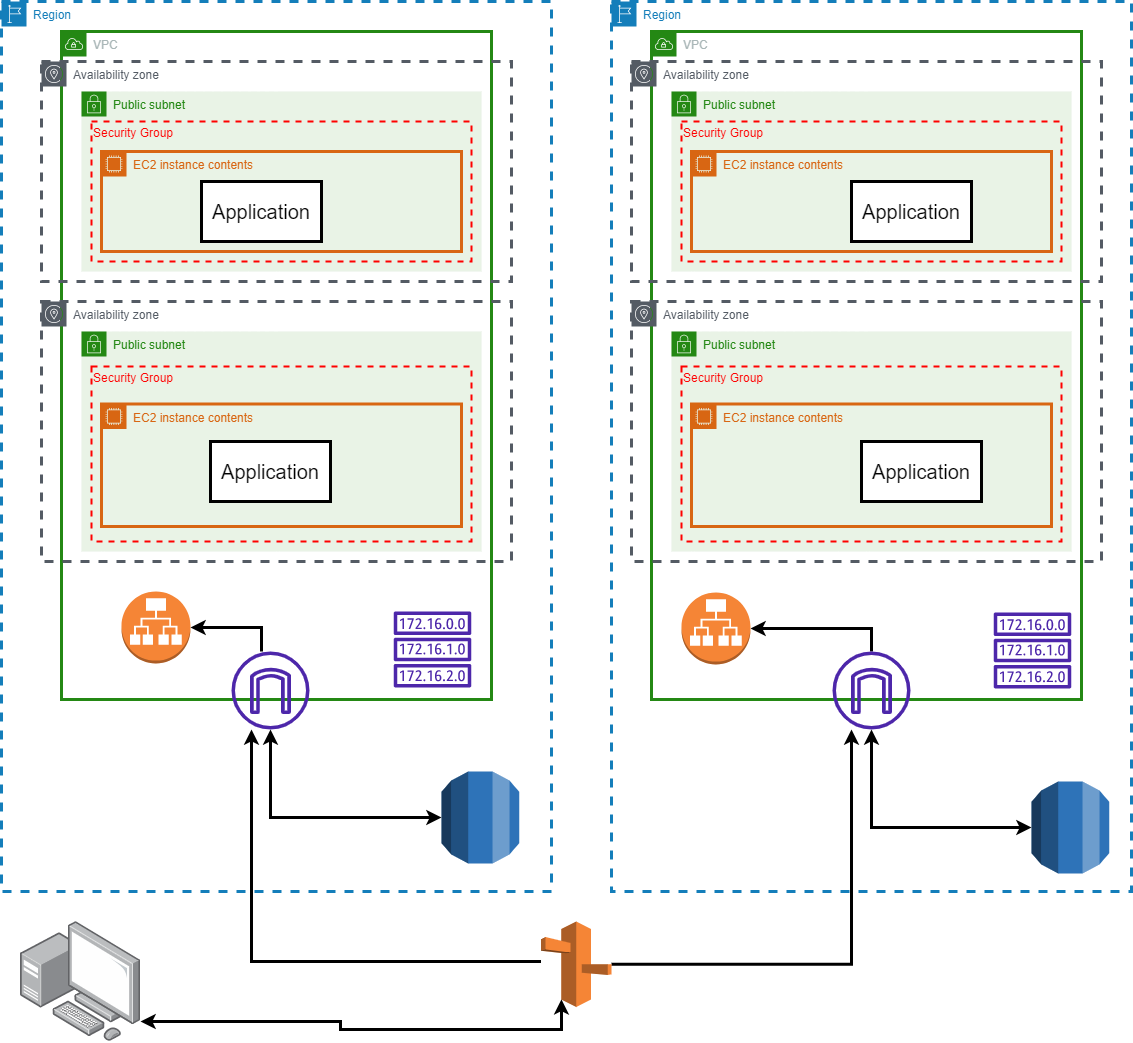

The diagram above was exported from draw.io. Its source (the exported page's mxGraphModel, read from the mxfile embedded in the PNG):
<mxGraphModel dx="1276" dy="606" grid="1" gridSize="10" guides="1" tooltips="1" connect="1" arrows="1" fold="1" page="1" pageScale="1" pageWidth="850" pageHeight="1100" math="0" shadow="0">
  <root>
    <mxCell id="0" />
    <mxCell id="1" parent="0" />
    <mxCell id="Ef71F_OSYk1Da8dhtfbB-1" value="VPC" style="points=[[0,0],[0.25,0],[0.5,0],[0.75,0],[1,0],[1,0.25],[1,0.5],[1,0.75],[1,1],[0.75,1],[0.5,1],[0.25,1],[0,1],[0,0.75],[0,0.5],[0,0.25]];outlineConnect=0;gradientColor=none;html=1;whiteSpace=wrap;fontSize=12;fontStyle=0;container=1;pointerEvents=0;collapsible=0;recursiveResize=0;shape=mxgraph.aws4.group;grIcon=mxgraph.aws4.group_vpc;strokeColor=#248814;fillColor=none;verticalAlign=top;align=left;spacingLeft=30;fontColor=#AAB7B8;dashed=0;strokeWidth=3;" parent="1" vertex="1">
      <mxGeometry x="80" y="70" width="430" height="668" as="geometry" />
    </mxCell>
    <mxCell id="Ef71F_OSYk1Da8dhtfbB-22" value="" style="sketch=0;outlineConnect=0;fontColor=#232F3E;gradientColor=none;fillColor=#4D27AA;strokeColor=none;dashed=0;verticalLabelPosition=bottom;verticalAlign=top;align=center;html=1;fontSize=12;fontStyle=0;aspect=fixed;pointerEvents=1;shape=mxgraph.aws4.internet_gateway;strokeWidth=3;" parent="Ef71F_OSYk1Da8dhtfbB-1" vertex="1">
      <mxGeometry x="170" y="620" width="78" height="78" as="geometry" />
    </mxCell>
    <mxCell id="Ef71F_OSYk1Da8dhtfbB-24" value="" style="sketch=0;outlineConnect=0;fontColor=#232F3E;gradientColor=none;fillColor=#4D27AA;strokeColor=none;dashed=0;verticalLabelPosition=bottom;verticalAlign=top;align=center;html=1;fontSize=12;fontStyle=0;aspect=fixed;pointerEvents=1;shape=mxgraph.aws4.route_table;strokeWidth=3;" parent="Ef71F_OSYk1Da8dhtfbB-1" vertex="1">
      <mxGeometry x="332" y="580" width="78" height="76" as="geometry" />
    </mxCell>
    <mxCell id="Ef71F_OSYk1Da8dhtfbB-2" value="Availability zone" style="sketch=0;outlineConnect=0;gradientColor=none;html=1;whiteSpace=wrap;fontSize=12;fontStyle=0;shape=mxgraph.aws4.group;grIcon=mxgraph.aws4.group_availability_zone;strokeColor=#545B64;fillColor=none;verticalAlign=top;align=left;spacingLeft=30;fontColor=#545B64;dashed=1;strokeWidth=3;" parent="1" vertex="1">
      <mxGeometry x="60" y="100" width="470" height="220" as="geometry" />
    </mxCell>
    <mxCell id="Ef71F_OSYk1Da8dhtfbB-3" value="Availability zone" style="sketch=0;outlineConnect=0;gradientColor=none;html=1;whiteSpace=wrap;fontSize=12;fontStyle=0;shape=mxgraph.aws4.group;grIcon=mxgraph.aws4.group_availability_zone;strokeColor=#545B64;fillColor=none;verticalAlign=top;align=left;spacingLeft=30;fontColor=#545B64;dashed=1;strokeWidth=3;" parent="1" vertex="1">
      <mxGeometry x="60" y="340" width="470" height="260" as="geometry" />
    </mxCell>
    <mxCell id="Ef71F_OSYk1Da8dhtfbB-4" value="Public subnet" style="points=[[0,0],[0.25,0],[0.5,0],[0.75,0],[1,0],[1,0.25],[1,0.5],[1,0.75],[1,1],[0.75,1],[0.5,1],[0.25,1],[0,1],[0,0.75],[0,0.5],[0,0.25]];outlineConnect=0;gradientColor=none;html=1;whiteSpace=wrap;fontSize=12;fontStyle=0;container=1;pointerEvents=0;collapsible=0;recursiveResize=0;shape=mxgraph.aws4.group;grIcon=mxgraph.aws4.group_security_group;grStroke=0;strokeColor=#248814;fillColor=#E9F3E6;verticalAlign=top;align=left;spacingLeft=30;fontColor=#248814;dashed=0;strokeWidth=3;" parent="1" vertex="1">
      <mxGeometry x="100" y="130" width="400" height="180" as="geometry" />
    </mxCell>
    <mxCell id="Ef71F_OSYk1Da8dhtfbB-8" value="&lt;font color=&quot;#ff0000&quot;&gt;Security Group&lt;/font&gt;" style="fontStyle=0;verticalAlign=top;align=left;spacingTop=-2;fillColor=none;rounded=0;whiteSpace=wrap;html=1;strokeColor=#FF0000;strokeWidth=2;dashed=1;container=1;collapsible=0;expand=0;recursiveResize=0;" parent="Ef71F_OSYk1Da8dhtfbB-4" vertex="1">
      <mxGeometry x="10" y="30" width="380" height="140" as="geometry" />
    </mxCell>
    <mxCell id="Ef71F_OSYk1Da8dhtfbB-10" value="EC2 instance contents" style="points=[[0,0],[0.25,0],[0.5,0],[0.75,0],[1,0],[1,0.25],[1,0.5],[1,0.75],[1,1],[0.75,1],[0.5,1],[0.25,1],[0,1],[0,0.75],[0,0.5],[0,0.25]];outlineConnect=0;gradientColor=none;html=1;whiteSpace=wrap;fontSize=12;fontStyle=0;container=1;pointerEvents=0;collapsible=0;recursiveResize=0;shape=mxgraph.aws4.group;grIcon=mxgraph.aws4.group_ec2_instance_contents;strokeColor=#D86613;fillColor=none;verticalAlign=top;align=left;spacingLeft=30;fontColor=#D86613;dashed=0;strokeWidth=3;" parent="Ef71F_OSYk1Da8dhtfbB-8" vertex="1">
      <mxGeometry x="10" y="30" width="360" height="100" as="geometry" />
    </mxCell>
    <mxCell id="Ef71F_OSYk1Da8dhtfbB-40" value="&lt;font style=&quot;font-size: 20px;&quot;&gt;Application&lt;/font&gt;" style="rounded=0;whiteSpace=wrap;html=1;strokeWidth=3;" parent="Ef71F_OSYk1Da8dhtfbB-8" vertex="1">
      <mxGeometry x="110" y="60" width="120" height="60" as="geometry" />
    </mxCell>
    <mxCell id="Ef71F_OSYk1Da8dhtfbB-5" value="Public subnet" style="points=[[0,0],[0.25,0],[0.5,0],[0.75,0],[1,0],[1,0.25],[1,0.5],[1,0.75],[1,1],[0.75,1],[0.5,1],[0.25,1],[0,1],[0,0.75],[0,0.5],[0,0.25]];outlineConnect=0;gradientColor=none;html=1;whiteSpace=wrap;fontSize=12;fontStyle=0;container=1;pointerEvents=0;collapsible=0;recursiveResize=0;shape=mxgraph.aws4.group;grIcon=mxgraph.aws4.group_security_group;grStroke=0;strokeColor=#248814;fillColor=#E9F3E6;verticalAlign=top;align=left;spacingLeft=30;fontColor=#248814;dashed=0;strokeWidth=3;" parent="1" vertex="1">
      <mxGeometry x="100" y="370" width="400" height="220" as="geometry" />
    </mxCell>
    <mxCell id="Ef71F_OSYk1Da8dhtfbB-9" value="&lt;font color=&quot;#ff0000&quot;&gt;Security Group&lt;/font&gt;" style="fontStyle=0;verticalAlign=top;align=left;spacingTop=-2;fillColor=none;rounded=0;whiteSpace=wrap;html=1;strokeColor=#FF0000;strokeWidth=2;dashed=1;container=1;collapsible=0;expand=0;recursiveResize=0;" parent="Ef71F_OSYk1Da8dhtfbB-5" vertex="1">
      <mxGeometry x="10" y="35" width="380" height="175" as="geometry" />
    </mxCell>
    <mxCell id="Ef71F_OSYk1Da8dhtfbB-12" value="EC2 instance contents" style="points=[[0,0],[0.25,0],[0.5,0],[0.75,0],[1,0],[1,0.25],[1,0.5],[1,0.75],[1,1],[0.75,1],[0.5,1],[0.25,1],[0,1],[0,0.75],[0,0.5],[0,0.25]];outlineConnect=0;gradientColor=none;html=1;whiteSpace=wrap;fontSize=12;fontStyle=0;container=1;pointerEvents=0;collapsible=0;recursiveResize=0;shape=mxgraph.aws4.group;grIcon=mxgraph.aws4.group_ec2_instance_contents;strokeColor=#D86613;fillColor=none;verticalAlign=top;align=left;spacingLeft=30;fontColor=#D86613;dashed=0;strokeWidth=3;" parent="Ef71F_OSYk1Da8dhtfbB-9" vertex="1">
      <mxGeometry x="10" y="37.5" width="360" height="122.5" as="geometry" />
    </mxCell>
    <mxCell id="Ef71F_OSYk1Da8dhtfbB-13" value="VPC" style="points=[[0,0],[0.25,0],[0.5,0],[0.75,0],[1,0],[1,0.25],[1,0.5],[1,0.75],[1,1],[0.75,1],[0.5,1],[0.25,1],[0,1],[0,0.75],[0,0.5],[0,0.25]];outlineConnect=0;gradientColor=none;html=1;whiteSpace=wrap;fontSize=12;fontStyle=0;container=1;pointerEvents=0;collapsible=0;recursiveResize=0;shape=mxgraph.aws4.group;grIcon=mxgraph.aws4.group_vpc;strokeColor=#248814;fillColor=none;verticalAlign=top;align=left;spacingLeft=30;fontColor=#AAB7B8;dashed=0;strokeWidth=3;" parent="1" vertex="1">
      <mxGeometry x="670" y="70" width="430" height="668" as="geometry" />
    </mxCell>
    <mxCell id="Ef71F_OSYk1Da8dhtfbB-25" value="" style="sketch=0;outlineConnect=0;fontColor=#232F3E;gradientColor=none;fillColor=#4D27AA;strokeColor=none;dashed=0;verticalLabelPosition=bottom;verticalAlign=top;align=center;html=1;fontSize=12;fontStyle=0;aspect=fixed;pointerEvents=1;shape=mxgraph.aws4.route_table;strokeWidth=3;" parent="Ef71F_OSYk1Da8dhtfbB-13" vertex="1">
      <mxGeometry x="342" y="581" width="78" height="76" as="geometry" />
    </mxCell>
    <mxCell id="Ef71F_OSYk1Da8dhtfbB-14" value="Availability zone" style="sketch=0;outlineConnect=0;gradientColor=none;html=1;whiteSpace=wrap;fontSize=12;fontStyle=0;shape=mxgraph.aws4.group;grIcon=mxgraph.aws4.group_availability_zone;strokeColor=#545B64;fillColor=none;verticalAlign=top;align=left;spacingLeft=30;fontColor=#545B64;dashed=1;strokeWidth=3;" parent="1" vertex="1">
      <mxGeometry x="650" y="100" width="470" height="220" as="geometry" />
    </mxCell>
    <mxCell id="Ef71F_OSYk1Da8dhtfbB-15" value="Availability zone" style="sketch=0;outlineConnect=0;gradientColor=none;html=1;whiteSpace=wrap;fontSize=12;fontStyle=0;shape=mxgraph.aws4.group;grIcon=mxgraph.aws4.group_availability_zone;strokeColor=#545B64;fillColor=none;verticalAlign=top;align=left;spacingLeft=30;fontColor=#545B64;dashed=1;strokeWidth=3;" parent="1" vertex="1">
      <mxGeometry x="650" y="340" width="470" height="260" as="geometry" />
    </mxCell>
    <mxCell id="Ef71F_OSYk1Da8dhtfbB-16" value="Public subnet" style="points=[[0,0],[0.25,0],[0.5,0],[0.75,0],[1,0],[1,0.25],[1,0.5],[1,0.75],[1,1],[0.75,1],[0.5,1],[0.25,1],[0,1],[0,0.75],[0,0.5],[0,0.25]];outlineConnect=0;gradientColor=none;html=1;whiteSpace=wrap;fontSize=12;fontStyle=0;container=1;pointerEvents=0;collapsible=0;recursiveResize=0;shape=mxgraph.aws4.group;grIcon=mxgraph.aws4.group_security_group;grStroke=0;strokeColor=#248814;fillColor=#E9F3E6;verticalAlign=top;align=left;spacingLeft=30;fontColor=#248814;dashed=0;strokeWidth=3;" parent="1" vertex="1">
      <mxGeometry x="690" y="130" width="400" height="180" as="geometry" />
    </mxCell>
    <mxCell id="Ef71F_OSYk1Da8dhtfbB-17" value="&lt;font color=&quot;#ff0000&quot;&gt;Security Group&lt;/font&gt;" style="fontStyle=0;verticalAlign=top;align=left;spacingTop=-2;fillColor=none;rounded=0;whiteSpace=wrap;html=1;strokeColor=#FF0000;strokeWidth=2;dashed=1;container=1;collapsible=0;expand=0;recursiveResize=0;" parent="Ef71F_OSYk1Da8dhtfbB-16" vertex="1">
      <mxGeometry x="10" y="30" width="380" height="140" as="geometry" />
    </mxCell>
    <mxCell id="Ef71F_OSYk1Da8dhtfbB-18" value="EC2 instance contents" style="points=[[0,0],[0.25,0],[0.5,0],[0.75,0],[1,0],[1,0.25],[1,0.5],[1,0.75],[1,1],[0.75,1],[0.5,1],[0.25,1],[0,1],[0,0.75],[0,0.5],[0,0.25]];outlineConnect=0;gradientColor=none;html=1;whiteSpace=wrap;fontSize=12;fontStyle=0;container=1;pointerEvents=0;collapsible=0;recursiveResize=0;shape=mxgraph.aws4.group;grIcon=mxgraph.aws4.group_ec2_instance_contents;strokeColor=#D86613;fillColor=none;verticalAlign=top;align=left;spacingLeft=30;fontColor=#D86613;dashed=0;strokeWidth=3;" parent="Ef71F_OSYk1Da8dhtfbB-17" vertex="1">
      <mxGeometry x="10" y="30" width="360" height="100" as="geometry" />
    </mxCell>
    <mxCell id="Ef71F_OSYk1Da8dhtfbB-41" value="&lt;font style=&quot;font-size: 20px;&quot;&gt;Application&lt;/font&gt;" style="rounded=0;whiteSpace=wrap;html=1;strokeWidth=3;" parent="Ef71F_OSYk1Da8dhtfbB-17" vertex="1">
      <mxGeometry x="170" y="60" width="120" height="60" as="geometry" />
    </mxCell>
    <mxCell id="Ef71F_OSYk1Da8dhtfbB-19" value="Public subnet" style="points=[[0,0],[0.25,0],[0.5,0],[0.75,0],[1,0],[1,0.25],[1,0.5],[1,0.75],[1,1],[0.75,1],[0.5,1],[0.25,1],[0,1],[0,0.75],[0,0.5],[0,0.25]];outlineConnect=0;gradientColor=none;html=1;whiteSpace=wrap;fontSize=12;fontStyle=0;container=1;pointerEvents=0;collapsible=0;recursiveResize=0;shape=mxgraph.aws4.group;grIcon=mxgraph.aws4.group_security_group;grStroke=0;strokeColor=#248814;fillColor=#E9F3E6;verticalAlign=top;align=left;spacingLeft=30;fontColor=#248814;dashed=0;strokeWidth=3;" parent="1" vertex="1">
      <mxGeometry x="690" y="370" width="400" height="220" as="geometry" />
    </mxCell>
    <mxCell id="Ef71F_OSYk1Da8dhtfbB-20" value="&lt;font color=&quot;#ff0000&quot;&gt;Security Group&lt;/font&gt;" style="fontStyle=0;verticalAlign=top;align=left;spacingTop=-2;fillColor=none;rounded=0;whiteSpace=wrap;html=1;strokeColor=#FF0000;strokeWidth=2;dashed=1;container=1;collapsible=0;expand=0;recursiveResize=0;" parent="Ef71F_OSYk1Da8dhtfbB-19" vertex="1">
      <mxGeometry x="10" y="35" width="380" height="175" as="geometry" />
    </mxCell>
    <mxCell id="Ef71F_OSYk1Da8dhtfbB-21" value="EC2 instance contents" style="points=[[0,0],[0.25,0],[0.5,0],[0.75,0],[1,0],[1,0.25],[1,0.5],[1,0.75],[1,1],[0.75,1],[0.5,1],[0.25,1],[0,1],[0,0.75],[0,0.5],[0,0.25]];outlineConnect=0;gradientColor=none;html=1;whiteSpace=wrap;fontSize=12;fontStyle=0;container=1;pointerEvents=0;collapsible=0;recursiveResize=0;shape=mxgraph.aws4.group;grIcon=mxgraph.aws4.group_ec2_instance_contents;strokeColor=#D86613;fillColor=none;verticalAlign=top;align=left;spacingLeft=30;fontColor=#D86613;dashed=0;strokeWidth=3;" parent="Ef71F_OSYk1Da8dhtfbB-20" vertex="1">
      <mxGeometry x="10" y="37.5" width="360" height="122.5" as="geometry" />
    </mxCell>
    <mxCell id="Ef71F_OSYk1Da8dhtfbB-38" style="edgeStyle=orthogonalEdgeStyle;rounded=0;orthogonalLoop=1;jettySize=auto;html=1;entryX=1;entryY=0.5;entryDx=0;entryDy=0;entryPerimeter=0;strokeWidth=3;" parent="1" source="Ef71F_OSYk1Da8dhtfbB-23" target="Ef71F_OSYk1Da8dhtfbB-33" edge="1">
      <mxGeometry relative="1" as="geometry">
        <Array as="points">
          <mxPoint x="890" y="667" />
        </Array>
      </mxGeometry>
    </mxCell>
    <mxCell id="Ef71F_OSYk1Da8dhtfbB-23" value="" style="sketch=0;outlineConnect=0;fontColor=#232F3E;gradientColor=none;fillColor=#4D27AA;strokeColor=none;dashed=0;verticalLabelPosition=bottom;verticalAlign=top;align=center;html=1;fontSize=12;fontStyle=0;aspect=fixed;pointerEvents=1;shape=mxgraph.aws4.internet_gateway;strokeWidth=3;" parent="1" vertex="1">
      <mxGeometry x="851" y="690" width="78" height="78" as="geometry" />
    </mxCell>
    <mxCell id="Ef71F_OSYk1Da8dhtfbB-30" value="Region" style="points=[[0,0],[0.25,0],[0.5,0],[0.75,0],[1,0],[1,0.25],[1,0.5],[1,0.75],[1,1],[0.75,1],[0.5,1],[0.25,1],[0,1],[0,0.75],[0,0.5],[0,0.25]];outlineConnect=0;gradientColor=none;html=1;whiteSpace=wrap;fontSize=12;fontStyle=0;container=1;pointerEvents=0;collapsible=0;recursiveResize=0;shape=mxgraph.aws4.group;grIcon=mxgraph.aws4.group_region;strokeColor=#147EBA;fillColor=none;verticalAlign=top;align=left;spacingLeft=30;fontColor=#147EBA;dashed=1;strokeWidth=3;" parent="1" vertex="1">
      <mxGeometry x="20" y="40" width="550" height="890" as="geometry" />
    </mxCell>
    <mxCell id="Ef71F_OSYk1Da8dhtfbB-32" value="" style="outlineConnect=0;dashed=0;verticalLabelPosition=bottom;verticalAlign=top;align=center;html=1;shape=mxgraph.aws3.application_load_balancer;fillColor=#F58536;gradientColor=none;strokeColor=#FF0000;strokeWidth=3;fontColor=#FF0000;" parent="Ef71F_OSYk1Da8dhtfbB-30" vertex="1">
      <mxGeometry x="120" y="590" width="69" height="72" as="geometry" />
    </mxCell>
    <mxCell id="Ef71F_OSYk1Da8dhtfbB-39" value="&lt;font style=&quot;font-size: 20px;&quot;&gt;Application&lt;/font&gt;" style="rounded=0;whiteSpace=wrap;html=1;strokeWidth=3;" parent="Ef71F_OSYk1Da8dhtfbB-30" vertex="1">
      <mxGeometry x="209" y="440" width="120" height="60" as="geometry" />
    </mxCell>
    <mxCell id="Ef71F_OSYk1Da8dhtfbB-43" value="" style="outlineConnect=0;dashed=0;verticalLabelPosition=bottom;verticalAlign=top;align=center;html=1;shape=mxgraph.aws3.rds;fillColor=#2E73B8;gradientColor=none;strokeWidth=3;fontSize=20;" parent="Ef71F_OSYk1Da8dhtfbB-30" vertex="1">
      <mxGeometry x="440" y="770" width="77.75" height="92" as="geometry" />
    </mxCell>
    <mxCell id="Ef71F_OSYk1Da8dhtfbB-31" value="Region" style="points=[[0,0],[0.25,0],[0.5,0],[0.75,0],[1,0],[1,0.25],[1,0.5],[1,0.75],[1,1],[0.75,1],[0.5,1],[0.25,1],[0,1],[0,0.75],[0,0.5],[0,0.25]];outlineConnect=0;gradientColor=none;html=1;whiteSpace=wrap;fontSize=12;fontStyle=0;container=1;pointerEvents=0;collapsible=0;recursiveResize=0;shape=mxgraph.aws4.group;grIcon=mxgraph.aws4.group_region;strokeColor=#147EBA;fillColor=none;verticalAlign=top;align=left;spacingLeft=30;fontColor=#147EBA;dashed=1;strokeWidth=3;" parent="1" vertex="1">
      <mxGeometry x="630" y="40" width="520" height="890" as="geometry" />
    </mxCell>
    <mxCell id="Ef71F_OSYk1Da8dhtfbB-33" value="" style="outlineConnect=0;dashed=0;verticalLabelPosition=bottom;verticalAlign=top;align=center;html=1;shape=mxgraph.aws3.application_load_balancer;fillColor=#F58536;gradientColor=none;strokeColor=#FF0000;strokeWidth=3;fontColor=#FF0000;" parent="Ef71F_OSYk1Da8dhtfbB-31" vertex="1">
      <mxGeometry x="70" y="591" width="69" height="72" as="geometry" />
    </mxCell>
    <mxCell id="Ef71F_OSYk1Da8dhtfbB-42" value="&lt;font style=&quot;font-size: 20px;&quot;&gt;Application&lt;/font&gt;" style="rounded=0;whiteSpace=wrap;html=1;strokeWidth=3;" parent="Ef71F_OSYk1Da8dhtfbB-31" vertex="1">
      <mxGeometry x="250" y="440" width="120" height="60" as="geometry" />
    </mxCell>
    <mxCell id="Ef71F_OSYk1Da8dhtfbB-47" value="" style="outlineConnect=0;dashed=0;verticalLabelPosition=bottom;verticalAlign=top;align=center;html=1;shape=mxgraph.aws3.rds;fillColor=#2E73B8;gradientColor=none;strokeWidth=3;fontSize=20;" parent="Ef71F_OSYk1Da8dhtfbB-31" vertex="1">
      <mxGeometry x="420" y="780" width="77.75" height="92" as="geometry" />
    </mxCell>
    <mxCell id="Ef71F_OSYk1Da8dhtfbB-35" style="edgeStyle=orthogonalEdgeStyle;rounded=0;orthogonalLoop=1;jettySize=auto;html=1;strokeWidth=3;" parent="1" source="Ef71F_OSYk1Da8dhtfbB-34" target="Ef71F_OSYk1Da8dhtfbB-22" edge="1">
      <mxGeometry relative="1" as="geometry">
        <Array as="points">
          <mxPoint x="270" y="1000" />
        </Array>
      </mxGeometry>
    </mxCell>
    <mxCell id="Ef71F_OSYk1Da8dhtfbB-37" style="edgeStyle=orthogonalEdgeStyle;rounded=0;orthogonalLoop=1;jettySize=auto;html=1;endSize=6;strokeWidth=3;" parent="1" source="Ef71F_OSYk1Da8dhtfbB-34" target="Ef71F_OSYk1Da8dhtfbB-23" edge="1">
      <mxGeometry relative="1" as="geometry">
        <Array as="points">
          <mxPoint x="870" y="1003" />
        </Array>
      </mxGeometry>
    </mxCell>
    <mxCell id="Ef71F_OSYk1Da8dhtfbB-34" value="" style="outlineConnect=0;dashed=0;verticalLabelPosition=bottom;verticalAlign=top;align=center;html=1;shape=mxgraph.aws3.route_53;fillColor=#F58536;gradientColor=none;strokeWidth=3;" parent="1" vertex="1">
      <mxGeometry x="559.5" y="960" width="70.5" height="85.5" as="geometry" />
    </mxCell>
    <mxCell id="Ef71F_OSYk1Da8dhtfbB-36" style="edgeStyle=orthogonalEdgeStyle;rounded=0;orthogonalLoop=1;jettySize=auto;html=1;entryX=1;entryY=0.5;entryDx=0;entryDy=0;entryPerimeter=0;strokeWidth=3;" parent="1" source="Ef71F_OSYk1Da8dhtfbB-22" target="Ef71F_OSYk1Da8dhtfbB-32" edge="1">
      <mxGeometry relative="1" as="geometry">
        <Array as="points">
          <mxPoint x="280" y="666" />
        </Array>
      </mxGeometry>
    </mxCell>
    <mxCell id="Ef71F_OSYk1Da8dhtfbB-48" style="edgeStyle=orthogonalEdgeStyle;rounded=0;orthogonalLoop=1;jettySize=auto;html=1;strokeWidth=3;fontSize=20;endSize=6;startArrow=classic;startFill=1;" parent="1" source="Ef71F_OSYk1Da8dhtfbB-43" target="Ef71F_OSYk1Da8dhtfbB-22" edge="1">
      <mxGeometry relative="1" as="geometry" />
    </mxCell>
    <mxCell id="Ef71F_OSYk1Da8dhtfbB-49" style="edgeStyle=orthogonalEdgeStyle;rounded=0;orthogonalLoop=1;jettySize=auto;html=1;strokeWidth=3;fontSize=20;endSize=6;startArrow=classic;startFill=1;" parent="1" source="Ef71F_OSYk1Da8dhtfbB-47" target="Ef71F_OSYk1Da8dhtfbB-23" edge="1">
      <mxGeometry relative="1" as="geometry" />
    </mxCell>
    <mxCell id="Ef71F_OSYk1Da8dhtfbB-51" style="edgeStyle=orthogonalEdgeStyle;rounded=0;orthogonalLoop=1;jettySize=auto;html=1;entryX=0.29;entryY=0.91;entryDx=0;entryDy=0;entryPerimeter=0;strokeWidth=3;fontSize=20;startArrow=classic;startFill=1;endSize=6;" parent="1" source="Ef71F_OSYk1Da8dhtfbB-50" target="Ef71F_OSYk1Da8dhtfbB-34" edge="1">
      <mxGeometry relative="1" as="geometry">
        <Array as="points">
          <mxPoint x="359" y="1060" />
          <mxPoint x="359" y="1068" />
        </Array>
      </mxGeometry>
    </mxCell>
    <mxCell id="Ef71F_OSYk1Da8dhtfbB-50" value="" style="points=[];aspect=fixed;html=1;align=center;shadow=0;dashed=0;image;image=img/lib/allied_telesis/computer_and_terminals/Personal_Computer_with_Server.svg;strokeColor=#FF0000;strokeWidth=3;fontColor=#FF0000;fontSize=20;" parent="1" vertex="1">
      <mxGeometry x="39" y="960" width="120" height="120" as="geometry" />
    </mxCell>
  </root>
</mxGraphModel>